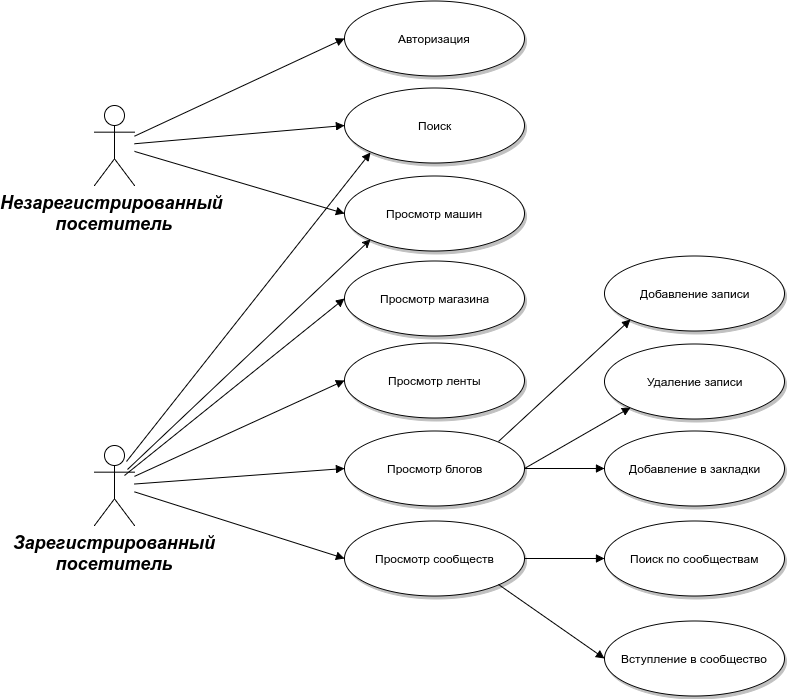

The diagram above was exported from draw.io. Its source (the exported page's mxGraphModel, read from the mxfile embedded in the PNG):
<mxGraphModel dx="0" dy="-4" grid="1" gridSize="10" guides="1" tooltips="1" connect="1" arrows="1" fold="1" page="0" pageScale="1.5" pageWidth="826" pageHeight="1169" background="#ffffff" math="0" shadow="0">
  <root>
    <mxCell id="0" style=";html=1;" />
    <mxCell id="1" style=";html=1;" parent="0" />
    <mxCell id="90" value="Незарегистрированный&amp;nbsp;&lt;div&gt;посетитель&lt;/div&gt;" style="shape=umlActor;verticalLabelPosition=bottom;verticalAlign=top;fillColor=#FFFFFF;strokeColor=#000000;fontStyle=3;fontSize=18;fontFamily=Helvetica;strokeWidth=1;html=1;gradientColor=none;" parent="1" vertex="1">
      <mxGeometry x="140" y="160" width="40" height="80" as="geometry" />
    </mxCell>
    <mxCell id="91" value="Зарегистрированный&lt;div&gt;посетитель&lt;/div&gt;" style="shape=umlActor;verticalLabelPosition=bottom;verticalAlign=top;fillColor=#FFFFFF;strokeColor=#000000;fontStyle=3;fontSize=18;fontFamily=Helvetica;strokeWidth=1;html=1;gradientColor=none;" parent="1" vertex="1">
      <mxGeometry x="140" y="500" width="40" height="80" as="geometry" />
    </mxCell>
    <mxCell id="119" value="Авторизация" style="shape=mxgraph.flowchart.on-page_reference;fillColor=#FFFFFF;strokeColor=#000000;strokeWidth=1;shadow=1;gradientColor=none;html=1;" parent="1" vertex="1">
      <mxGeometry x="390" y="55" width="180" height="75" as="geometry" />
    </mxCell>
    <mxCell id="121" value="Поиск" style="shape=mxgraph.flowchart.on-page_reference;fillColor=#FFFFFF;strokeColor=#000000;strokeWidth=1;shadow=1;gradientColor=none;html=1;" parent="1" vertex="1">
      <mxGeometry x="390" y="142.5" width="180" height="75" as="geometry" />
    </mxCell>
    <mxCell id="122" value="Просмотр машин" style="shape=mxgraph.flowchart.on-page_reference;fillColor=#FFFFFF;strokeColor=#000000;strokeWidth=1;shadow=1;gradientColor=none;html=1;" parent="1" vertex="1">
      <mxGeometry x="390" y="230" width="180" height="75" as="geometry" />
    </mxCell>
    <mxCell id="123" value="Просмотр ленты" style="shape=mxgraph.flowchart.on-page_reference;fillColor=#FFFFFF;strokeColor=#000000;strokeWidth=1;shadow=1;gradientColor=none;html=1;" parent="1" vertex="1">
      <mxGeometry x="390" y="397.5" width="180" height="75" as="geometry" />
    </mxCell>
    <mxCell id="124" value="Просмотр блогов" style="shape=mxgraph.flowchart.on-page_reference;fillColor=#FFFFFF;strokeColor=#000000;strokeWidth=1;shadow=1;gradientColor=none;html=1;" parent="1" vertex="1">
      <mxGeometry x="390" y="485" width="180" height="75" as="geometry" />
    </mxCell>
    <mxCell id="125" value="Просмотр сообществ" style="shape=mxgraph.flowchart.on-page_reference;fillColor=#FFFFFF;strokeColor=#000000;strokeWidth=1;shadow=1;gradientColor=none;html=1;" parent="1" vertex="1">
      <mxGeometry x="390" y="575" width="180" height="75" as="geometry" />
    </mxCell>
    <mxCell id="139" value="" style="edgeStyle=none;entryX=0;entryY=0.5;entryPerimeter=0;strokeWidth=1;endArrow=block;endFill=1;strokeColor=#000000;html=1;" parent="1" source="90" target="119" edge="1">
      <mxGeometry width="100" height="100" as="geometry">
        <mxPoint y="100" as="sourcePoint" />
        <mxPoint x="100" as="targetPoint" />
      </mxGeometry>
    </mxCell>
    <mxCell id="140" value="" style="edgeStyle=none;entryX=0;entryY=0.5;entryPerimeter=0;strokeWidth=1;endArrow=block;endFill=1;strokeColor=#000000;html=1;" parent="1" source="90" target="121" edge="1">
      <mxGeometry width="100" height="100" as="geometry">
        <mxPoint y="100" as="sourcePoint" />
        <mxPoint x="100" as="targetPoint" />
      </mxGeometry>
    </mxCell>
    <mxCell id="141" value="" style="edgeStyle=none;entryX=0;entryY=0.5;entryPerimeter=0;strokeWidth=1;endArrow=block;endFill=1;strokeColor=#000000;html=1;" parent="1" source="90" target="122" edge="1">
      <mxGeometry width="100" height="100" as="geometry">
        <mxPoint y="100" as="sourcePoint" />
        <mxPoint x="100" as="targetPoint" />
      </mxGeometry>
    </mxCell>
    <mxCell id="142" value="" style="edgeStyle=none;entryX=0;entryY=0.5;entryPerimeter=0;strokeWidth=1;endArrow=block;endFill=1;strokeColor=#000000;html=1;" parent="1" source="91" target="123" edge="1">
      <mxGeometry width="100" height="100" as="geometry">
        <mxPoint y="100" as="sourcePoint" />
        <mxPoint x="100" as="targetPoint" />
      </mxGeometry>
    </mxCell>
    <mxCell id="143" value="" style="edgeStyle=none;entryX=0;entryY=0.5;entryPerimeter=0;strokeWidth=1;endArrow=block;endFill=1;strokeColor=#000000;html=1;" parent="1" source="91" target="124" edge="1">
      <mxGeometry width="100" height="100" as="geometry">
        <mxPoint y="100" as="sourcePoint" />
        <mxPoint x="100" as="targetPoint" />
      </mxGeometry>
    </mxCell>
    <mxCell id="144" value="" style="edgeStyle=none;entryX=0;entryY=0.5;entryPerimeter=0;strokeWidth=1;endArrow=block;endFill=1;strokeColor=#000000;html=1;" parent="1" source="91" target="125" edge="1">
      <mxGeometry width="100" height="100" as="geometry">
        <mxPoint y="100" as="sourcePoint" />
        <mxPoint x="100" as="targetPoint" />
      </mxGeometry>
    </mxCell>
    <mxCell id="157" value="" style="edgeStyle=none;entryX=0;entryY=0.5;entryPerimeter=0;strokeWidth=1;endArrow=block;endFill=1;strokeColor=#000000;html=1;exitX=1;exitY=0.5;exitPerimeter=0;" parent="1" source="124" target="170" edge="1">
      <mxGeometry y="75" width="100" height="100" as="geometry">
        <mxPoint y="175" as="sourcePoint" />
        <mxPoint x="790" y="328" as="targetPoint" />
      </mxGeometry>
    </mxCell>
    <mxCell id="165" value="" style="edgeStyle=none;strokeWidth=1;endArrow=block;endFill=1;strokeColor=#000000;html=1;entryX=0.145;entryY=0.855;entryPerimeter=0;exitX=0.8;exitY=0.2;exitPerimeter=0;" edge="1" parent="1" source="91" target="121">
      <mxGeometry x="10" y="10" width="100" height="100" as="geometry">
        <mxPoint x="180" y="440" as="sourcePoint" />
        <mxPoint x="390" y="140" as="targetPoint" />
      </mxGeometry>
    </mxCell>
    <mxCell id="167" value="" style="endArrow=classic;html=1;strokeColor=#000000;entryX=0.145;entryY=0.855;entryPerimeter=0;exitX=0.825;exitY=0.3;exitPerimeter=0;" edge="1" parent="1" source="91" target="122">
      <mxGeometry width="50" height="50" relative="1" as="geometry">
        <mxPoint x="180" y="450" as="sourcePoint" />
        <mxPoint x="180" y="350" as="targetPoint" />
      </mxGeometry>
    </mxCell>
    <mxCell id="168" value="Поиск по сообществам" style="shape=mxgraph.flowchart.on-page_reference;fillColor=#FFFFFF;strokeColor=#000000;strokeWidth=1;shadow=1;gradientColor=none;html=1;" vertex="1" parent="1">
      <mxGeometry x="650" y="575" width="180" height="75" as="geometry" />
    </mxCell>
    <mxCell id="169" value="Вступление в сообщество" style="shape=mxgraph.flowchart.on-page_reference;fillColor=#FFFFFF;strokeColor=#000000;strokeWidth=1;shadow=1;gradientColor=none;html=1;" vertex="1" parent="1">
      <mxGeometry x="650" y="675" width="180" height="75" as="geometry" />
    </mxCell>
    <mxCell id="170" value="Добавление в закладки" style="shape=mxgraph.flowchart.on-page_reference;fillColor=#FFFFFF;strokeColor=#000000;strokeWidth=1;shadow=1;gradientColor=none;html=1;" vertex="1" parent="1">
      <mxGeometry x="650" y="485" width="180" height="75" as="geometry" />
    </mxCell>
    <mxCell id="171" value="" style="edgeStyle=none;entryX=0;entryY=0.5;entryPerimeter=0;strokeWidth=1;endArrow=block;endFill=1;strokeColor=#000000;html=1;exitX=1;exitY=0.5;exitPerimeter=0;" edge="1" parent="1" source="125" target="168">
      <mxGeometry x="10" y="85" width="100" height="100" as="geometry">
        <mxPoint x="580" y="533" as="sourcePoint" />
        <mxPoint x="660" y="533" as="targetPoint" />
      </mxGeometry>
    </mxCell>
    <mxCell id="172" value="" style="edgeStyle=none;entryX=0;entryY=0.5;entryPerimeter=0;strokeWidth=1;endArrow=block;endFill=1;strokeColor=#000000;html=1;exitX=0.855;exitY=0.855;exitPerimeter=0;" edge="1" parent="1" source="125" target="169">
      <mxGeometry x="20" y="95" width="100" height="100" as="geometry">
        <mxPoint x="580" y="623" as="sourcePoint" />
        <mxPoint x="660" y="623" as="targetPoint" />
      </mxGeometry>
    </mxCell>
    <mxCell id="173" value="Просмотр магазина" style="shape=mxgraph.flowchart.on-page_reference;fillColor=#FFFFFF;strokeColor=#000000;strokeWidth=1;shadow=1;gradientColor=none;html=1;" vertex="1" parent="1">
      <mxGeometry x="390" y="315.5" width="180" height="75" as="geometry" />
    </mxCell>
    <mxCell id="174" value="" style="edgeStyle=none;entryX=0;entryY=0.5;entryPerimeter=0;strokeWidth=1;endArrow=block;endFill=1;strokeColor=#000000;html=1;exitX=0.75;exitY=0.375;exitPerimeter=0;" edge="1" parent="1" source="91" target="173">
      <mxGeometry x="10" y="10" width="100" height="100" as="geometry">
        <mxPoint x="190" y="540.8695652173913" as="sourcePoint" />
        <mxPoint x="400" y="445" as="targetPoint" />
      </mxGeometry>
    </mxCell>
    <mxCell id="175" value="Удаление записи" style="shape=mxgraph.flowchart.on-page_reference;fillColor=#FFFFFF;strokeColor=#000000;strokeWidth=1;shadow=1;gradientColor=none;html=1;" vertex="1" parent="1">
      <mxGeometry x="650" y="398" width="180" height="75" as="geometry" />
    </mxCell>
    <mxCell id="176" value="Добавление записи" style="shape=mxgraph.flowchart.on-page_reference;fillColor=#FFFFFF;strokeColor=#000000;strokeWidth=1;shadow=1;gradientColor=none;html=1;" vertex="1" parent="1">
      <mxGeometry x="650" y="310" width="180" height="75" as="geometry" />
    </mxCell>
    <mxCell id="177" value="" style="edgeStyle=none;entryX=0.145;entryY=0.855;entryPerimeter=0;strokeWidth=1;endArrow=block;endFill=1;strokeColor=#000000;html=1;exitX=0.855;exitY=0.145;exitPerimeter=0;" edge="1" parent="1" source="124" target="176">
      <mxGeometry y="52" width="100" height="100" as="geometry">
        <mxPoint x="570" y="500" as="sourcePoint" />
        <mxPoint x="650" y="500" as="targetPoint" />
      </mxGeometry>
    </mxCell>
    <mxCell id="178" value="" style="edgeStyle=none;entryX=0.145;entryY=0.855;entryPerimeter=0;strokeWidth=1;endArrow=block;endFill=1;strokeColor=#000000;html=1;exitX=1;exitY=0.5;exitPerimeter=0;" edge="1" parent="1" source="124" target="175">
      <mxGeometry x="10" y="62" width="100" height="100" as="geometry">
        <mxPoint x="554" y="506" as="sourcePoint" />
        <mxPoint x="660" y="358" as="targetPoint" />
      </mxGeometry>
    </mxCell>
  </root>
</mxGraphModel>